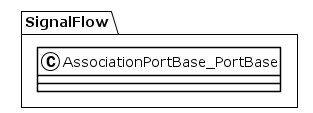

The diagram above was rendered by PlantUML. Its source (embedded in the PNG):
@startuml
!theme plain
package SignalFlow {
class AssociationPortBase_PortBase {
}
}
@enduml